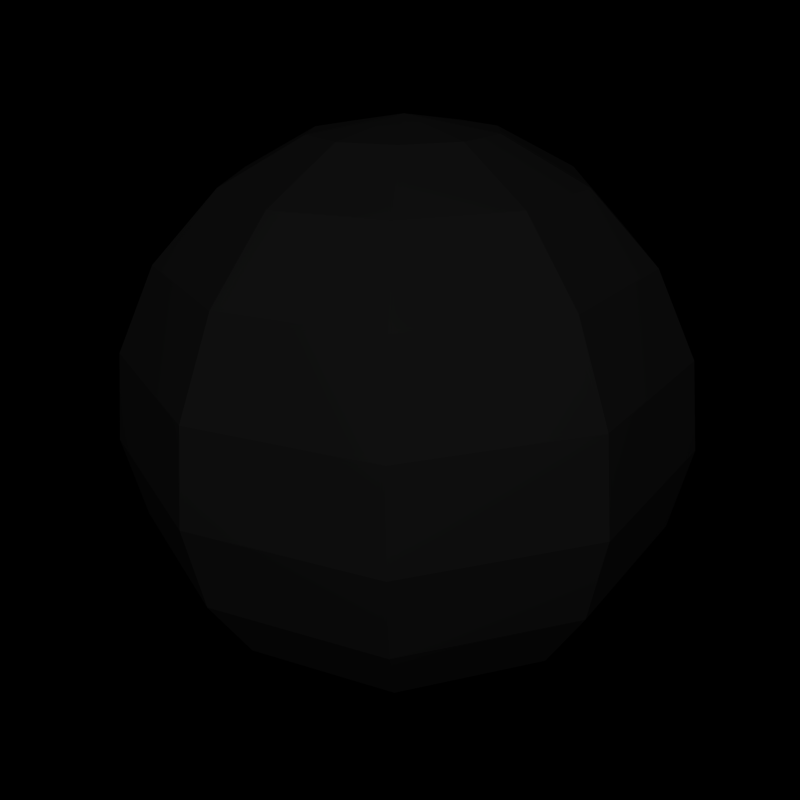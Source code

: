 # Source: WireframeIcon.blend  (saved by Blender 2.49.2; exported with 4.5.12 LTS)
import bpy
from mathutils import Matrix  # noqa: F401  (used for matrix-valued properties, if any)

bpy.ops.wm.read_factory_settings(use_empty=True)
scene = bpy.context.scene
scene.name = 'Scene'

# ---- collections
col_collection_1 = bpy.data.collections.new('Collection 1'); scene.collection.children.link(col_collection_1)

# ---- materials (node trees are filled in below, after node groups)
mat_material_002 = bpy.data.materials.new('Material.002')
mat_material_002.alpha_threshold = 0.0
mat_material_002.specular_color = (0.3297, 0.3297, 0.3297)
mat_material_002.roughness = 0.5
mat_material_002.specular_intensity = 0.5587
mat_material_002.line_color = (0.0, 0.0, 0.0, 1.0)

# ---- material node trees

# ---- world
world_world = bpy.data.worlds.new('World'); scene.world = world_world
world_world.color = (0.0, 0.0, 0.0)
world_world.use_sun_shadow = False
world_world.sun_shadow_jitter_overblur = 0.0
world_world.cycles.sampling_method = 'MANUAL'
world_world.cycles.sample_map_resolution = 256

# ---- cameras
cam_camera = bpy.data.cameras.new('Camera')
cam_camera.passepartout_alpha = 0.2
cam_camera.clip_end = 100.0
cam_camera.lens = 35.0
cam_camera.ortho_scale = 7.314
cam_camera.show_passepartout = False
cam_camera.show_safe_areas = True
cam_camera.dof.focus_distance = 0.0
cam_camera.dof.aperture_fstop = 128.0

# ---- lights
light_spot = bpy.data.lights.new('Spot', 'POINT')
light_spot.transmission_factor = 0.0
light_spot.cutoff_distance = 30.0
light_spot.energy = 304.5
light_spot.shadow_buffer_clip_start = 1.001
light_spot.shadow_soft_size = 1.0
light_spot.shadow_maximum_resolution = 0.006
light_spot.use_absolute_resolution = True
light_spot.cycles.use_multiple_importance_sampling = False

# ---- meshes
me_sphere_002 = bpy.data.meshes.new('Sphere.002')
me_sphere_002.from_pydata([(0.309, 0.0, 0.9511), (0.5878, 0.0, 0.809), (0.809, 0.0, 0.5878), (0.9511, 0.0, 0.309), (1.0, 0.0, -4.371e-08), (0.9511, 0.0, -0.309), (0.809, 0.0, -0.5878), (0.5878, 0.0, -0.809), (0.309, 0.0, -0.9511), (-2.636e-07, -1.915e-07, -1.0), (0.25, 0.1816, -0.9511), (0.4755, 0.3455, -0.809), (0.6545, 0.4755, -0.5878), (0.7694, 0.559, -0.309), (0.809, 0.5878, 0.0), (0.7694, 0.559, 0.309), (0.6545, 0.4755, 0.5878), (0.4755, 0.3455, 0.809), (0.25, 0.1816, 0.9511), (0.09549, 0.2939, 0.9511), (0.1816, 0.559, 0.809), (0.25, 0.7694, 0.5878), (0.2939, 0.9045, 0.309), (0.309, 0.9511, 0.0), (0.2939, 0.9045, -0.309), (0.25, 0.7694, -0.5878), (0.1816, 0.559, -0.809), (0.09549, 0.2939, -0.9511), (-0.09549, 0.2939, -0.9511), (-0.1816, 0.559, -0.809), (-0.25, 0.7694, -0.5878), (-0.2939, 0.9045, -0.309), (-0.309, 0.9511, 0.0), (-0.2939, 0.9045, 0.309), (-0.25, 0.7694, 0.5878), (-0.1816, 0.559, 0.809), (-0.09549, 0.2939, 0.9511), (-0.25, 0.1816, 0.9511), (-0.4755, 0.3455, 0.809), (-0.6545, 0.4755, 0.5878), (-0.7694, 0.559, 0.309), (-0.809, 0.5878, 0.0), (-0.7694, 0.559, -0.309), (-0.6545, 0.4755, -0.5878), (-0.4755, 0.3455, -0.809), (-0.25, 0.1816, -0.9511), (-0.309, -5.433e-08, -0.9511), (-0.5878, -9.099e-08, -0.809), (-0.809, -1.451e-07, -0.5878), (-0.9511, -1.686e-07, -0.309), (-1.0, -1.533e-07, 0.0), (-0.9511, -1.554e-07, 0.309), (-0.809, -1.451e-07, 0.5878), (-0.5878, -1.019e-07, 0.809), (-0.309, -5.753e-08, 0.9511), (-0.25, -0.1816, 0.9511), (-0.4755, -0.3455, 0.809), (-0.6545, -0.4755, 0.5878), (-0.7694, -0.559, 0.309), (-0.809, -0.5878, 0.0), (-0.7694, -0.559, -0.309), (-0.6545, -0.4755, -0.5878), (-0.4755, -0.3455, -0.809), (-0.25, -0.1816, -0.9511), (-0.09549, -0.2939, -0.9511), (-0.1816, -0.559, -0.809), (-0.25, -0.7694, -0.5878), (-0.2939, -0.9045, -0.309), (-0.309, -0.9511, 0.0), (-0.2939, -0.9045, 0.309), (-0.25, -0.7694, 0.5878), (-0.1816, -0.559, 0.809), (-0.09549, -0.2939, 0.9511), (0.0, 0.0, 1.0), (0.09549, -0.2939, 0.9511), (0.1816, -0.559, 0.809), (0.25, -0.7694, 0.5878), (0.2939, -0.9045, 0.309), (0.309, -0.9511, 0.0), (0.2939, -0.9045, -0.309), (0.25, -0.7694, -0.5878), (0.1816, -0.559, -0.809), (0.09549, -0.2939, -0.9511), (0.25, -0.1816, -0.9511), (0.4755, -0.3455, -0.809), (0.6545, -0.4755, -0.5878), (0.7694, -0.559, -0.309), (0.809, -0.5878, 0.0), (0.7694, -0.559, 0.309), (0.6545, -0.4755, 0.5878), (0.4755, -0.3455, 0.809), (0.25, -0.1816, 0.9511)], [], [(9, 10, 8), (8, 10, 11, 7), (7, 11, 12, 6), (6, 12, 13, 5), (5, 13, 14, 4), (4, 14, 15, 3), (3, 15, 16, 2), (2, 16, 17, 1), (18, 0, 1, 17), (0, 18, 73), (18, 19, 73), (17, 20, 19, 18), (16, 21, 20, 17), (15, 22, 21, 16), (14, 23, 22, 15), (13, 24, 23, 14), (12, 25, 24, 13), (11, 26, 25, 12), (10, 27, 26, 11), (9, 27, 10), (9, 28, 27), (27, 28, 29, 26), (26, 29, 30, 25), (25, 30, 31, 24), (24, 31, 32, 23), (23, 32, 33, 22), (22, 33, 34, 21), (21, 34, 35, 20), (20, 35, 36, 19), (19, 36, 73), (36, 37, 73), (35, 38, 37, 36), (34, 39, 38, 35), (33, 40, 39, 34), (32, 41, 40, 33), (31, 42, 41, 32), (30, 43, 42, 31), (29, 44, 43, 30), (28, 45, 44, 29), (9, 45, 28), (9, 46, 45), (45, 46, 47, 44), (44, 47, 48, 43), (43, 48, 49, 42), (42, 49, 50, 41), (41, 50, 51, 40), (40, 51, 52, 39), (39, 52, 53, 38), (38, 53, 54, 37), (37, 54, 73), (54, 55, 73), (53, 56, 55, 54), (52, 57, 56, 53), (51, 58, 57, 52), (50, 59, 58, 51), (49, 60, 59, 50), (48, 61, 60, 49), (47, 62, 61, 48), (46, 63, 62, 47), (9, 63, 46), (9, 64, 63), (63, 64, 65, 62), (62, 65, 66, 61), (61, 66, 67, 60), (60, 67, 68, 59), (59, 68, 69, 58), (58, 69, 70, 57), (57, 70, 71, 56), (56, 71, 72, 55), (55, 72, 73), (72, 74, 73), (71, 75, 74, 72), (70, 76, 75, 71), (69, 77, 76, 70), (68, 78, 77, 69), (67, 79, 78, 68), (66, 80, 79, 67), (65, 81, 80, 66), (64, 82, 81, 65), (9, 82, 64), (9, 83, 82), (82, 83, 84, 81), (81, 84, 85, 80), (80, 85, 86, 79), (79, 86, 87, 78), (78, 87, 88, 77), (77, 88, 89, 76), (76, 89, 90, 75), (75, 90, 91, 74), (74, 91, 73), (91, 0, 73), (0, 91, 90, 1), (89, 2, 1, 90), (88, 3, 2, 89), (87, 4, 3, 88), (86, 5, 4, 87), (85, 6, 5, 86), (84, 7, 6, 85), (83, 8, 7, 84), (9, 8, 83)])
me_sphere_002.materials.append(mat_material_002)
me_sphere_002.use_remesh_preserve_volume = False
me_sphere_002.use_remesh_preserve_attributes = False
me_sphere_002.use_mirror_vertex_groups = False
me_sphere_002.update()

# ---- objects
ob_sphere = bpy.data.objects.new('Sphere', me_sphere_002)
ob_lamp = bpy.data.objects.new('Lamp', light_spot)
ob_camera = bpy.data.objects.new('Camera', cam_camera)

# ---- transforms, parenting, visibility, modifiers, constraints
ob_sphere.location = (0.0, 0.0, 0.0)
ob_sphere.rotation_euler = (0.0, -0.0, 0.4426)
ob_sphere.lock_rotations_4d = False
ob_sphere.empty_display_type = 'ARROWS'
ob_sphere.lineart.crease_threshold = 0.0
ob_lamp.location = (6.083, -5.863, 6.351)
ob_lamp.rotation_euler = (0.6503, 0.05522, 1.866)
ob_lamp.lock_rotations_4d = False
ob_lamp.empty_display_type = 'ARROWS'
ob_lamp.color = (0.0, 0.0, 0.0, 0.0)
ob_lamp.lineart.crease_threshold = 0.0
ob_camera.location = (1.843, -1.75, 1.277)
ob_camera.rotation_euler = (1.109, 0.01082, 0.8149)
ob_camera.lock_rotations_4d = False
ob_camera.empty_display_type = 'ARROWS'
ob_camera.color = (0.0, 0.0, 0.0, 0.0)
ob_camera.display_type = 'WIRE'
ob_camera.lineart.crease_threshold = 0.0

# ---- collection membership
col_collection_1.objects.link(ob_sphere)
col_collection_1.objects.link(ob_lamp)
col_collection_1.objects.link(ob_camera)

# ---- scene / render settings (as saved in the file)
scene.camera = ob_camera
scene.frame_start = 1; scene.frame_end = 250; scene.frame_set(1)
scene.render.engine = 'BLENDER_EEVEE_NEXT'
scene.render.image_settings.quality = 100
scene.render.image_settings.compression = 100
scene.render.image_settings.exr_codec = 'RLE'
scene.render.resolution_x = 32
scene.render.resolution_y = 32
scene.render.pixel_aspect_x = 100.0
scene.render.pixel_aspect_y = 100.0
scene.render.fps = 25
scene.render.dither_intensity = 0.0
scene.render.use_compositing = False
scene.render.use_sequencer = False
scene.render.bake_margin = 2
scene.render.bake_bias = 0.0
scene.render.use_stamp_time = False
scene.render.use_stamp_date = False
scene.render.use_stamp_frame = False
scene.render.use_stamp_camera = False
scene.render.use_stamp_scene = False
scene.render.use_stamp_filename = False
scene.render.use_stamp_render_time = False
scene.render.stamp_font_size = 0
scene.cycles.use_denoising = False
scene.cycles.samples = 10
scene.cycles.sampling_pattern = 'TABULATED_SOBOL'
scene.cycles.light_sampling_threshold = 0.0
scene.cycles.use_adaptive_sampling = False
scene.cycles.use_light_tree = False
scene.cycles.blur_glossy = 0.0
scene.cycles.volume_bounces = 1
scene.cycles.pixel_filter_type = 'GAUSSIAN'
scene.cycles.sample_clamp_indirect = 0.0
scene.view_settings.view_transform = 'Raw'
bpy.context.view_layer.update()

